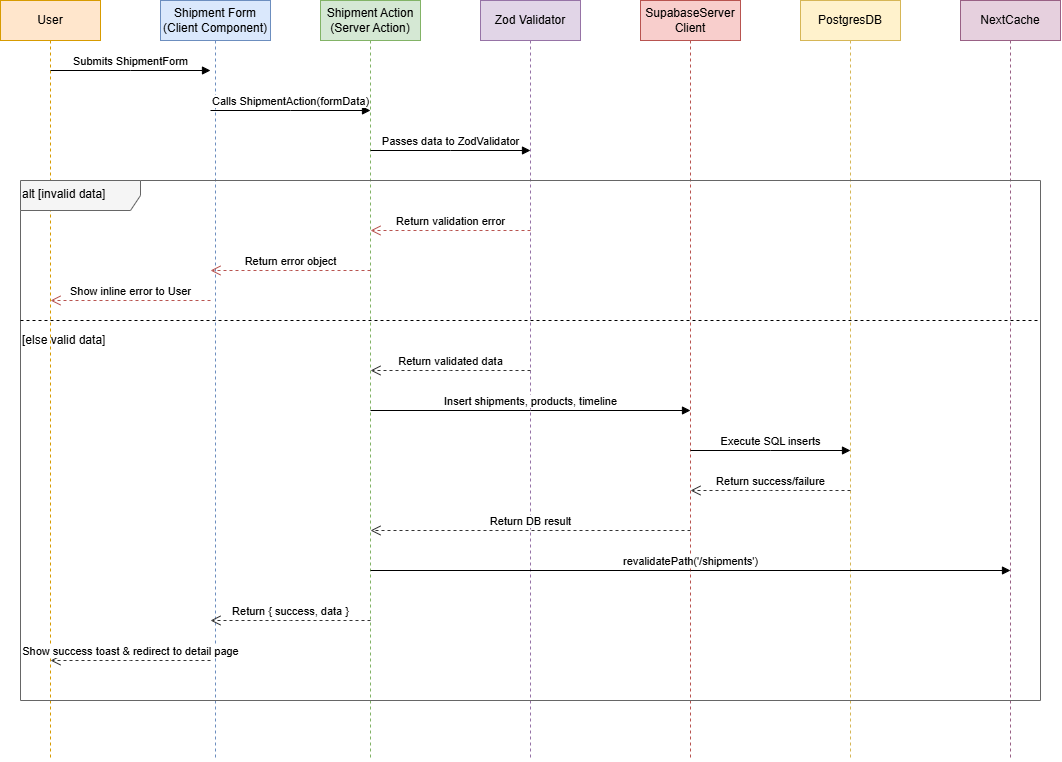

The diagram above was exported from draw.io. Its source (the exported page's mxGraphModel, read from the mxfile embedded in the PNG):
<mxGraphModel dx="1269" dy="562" grid="1" gridSize="10" guides="1" tooltips="1" connect="1" arrows="1" fold="1" page="1" pageScale="1" pageWidth="1200" pageHeight="900" math="0" shadow="0">
  <root>
    <mxCell id="0" />
    <mxCell id="1" parent="0" />
    <mxCell id="User" parent="1" style="shape=umlLifeline;perimeter=lifelinePerimeter;whiteSpace=wrap;html=1;container=1;dropTarget=0;collapsible=0;recursiveResize=0;outlineConnect=0;portConstraint=eastwest;newEdgeStyle={&quot;edgeStyle&quot;:&quot;elbowEdgeStyle&quot;,&quot;elbow&quot;:&quot;vertical&quot;,&quot;curved&quot;:0,&quot;rounded&quot;:0};fillColor=#ffe6cc;strokeColor=#d79b00;" value="User" vertex="1">
      <mxGeometry height="760" width="100" x="40" y="40" as="geometry" />
    </mxCell>
    <mxCell id="ShipmentForm" parent="1" style="shape=umlLifeline;perimeter=lifelinePerimeter;whiteSpace=wrap;html=1;container=1;dropTarget=0;collapsible=0;recursiveResize=0;outlineConnect=0;portConstraint=eastwest;newEdgeStyle={&quot;edgeStyle&quot;:&quot;elbowEdgeStyle&quot;,&quot;elbow&quot;:&quot;vertical&quot;,&quot;curved&quot;:0,&quot;rounded&quot;:0};fillColor=#dae8fc;strokeColor=#6c8ebf;" value="Shipment Form&lt;div&gt;(Client Component)&lt;/div&gt;" vertex="1">
      <mxGeometry height="760" width="110" x="200" y="40" as="geometry" />
    </mxCell>
    <mxCell id="ShipmentAction" parent="1" style="shape=umlLifeline;perimeter=lifelinePerimeter;whiteSpace=wrap;html=1;container=1;dropTarget=0;collapsible=0;recursiveResize=0;outlineConnect=0;portConstraint=eastwest;newEdgeStyle={&quot;edgeStyle&quot;:&quot;elbowEdgeStyle&quot;,&quot;elbow&quot;:&quot;vertical&quot;,&quot;curved&quot;:0,&quot;rounded&quot;:0};fillColor=#d5e8d4;strokeColor=#82b366;" value="Shipment Action&lt;div&gt;(Server Action)&lt;/div&gt;" vertex="1">
      <mxGeometry height="760" width="100" x="360" y="40" as="geometry" />
    </mxCell>
    <mxCell id="ZodValidator" parent="1" style="shape=umlLifeline;perimeter=lifelinePerimeter;whiteSpace=wrap;html=1;container=1;dropTarget=0;collapsible=0;recursiveResize=0;outlineConnect=0;portConstraint=eastwest;newEdgeStyle={&quot;edgeStyle&quot;:&quot;elbowEdgeStyle&quot;,&quot;elbow&quot;:&quot;vertical&quot;,&quot;curved&quot;:0,&quot;rounded&quot;:0};fillColor=#e1d5e7;strokeColor=#9673a6;" value="Zod Validator" vertex="1">
      <mxGeometry height="760" width="100" x="520" y="40" as="geometry" />
    </mxCell>
    <mxCell id="SupabaseClient" parent="1" style="shape=umlLifeline;perimeter=lifelinePerimeter;whiteSpace=wrap;html=1;container=1;dropTarget=0;collapsible=0;recursiveResize=0;outlineConnect=0;portConstraint=eastwest;newEdgeStyle={&quot;edgeStyle&quot;:&quot;elbowEdgeStyle&quot;,&quot;elbow&quot;:&quot;vertical&quot;,&quot;curved&quot;:0,&quot;rounded&quot;:0};fillColor=#f8cecc;strokeColor=#b85450;" value="SupabaseServer&lt;div&gt;Client&lt;/div&gt;" vertex="1">
      <mxGeometry height="760" width="100" x="680" y="40" as="geometry" />
    </mxCell>
    <mxCell id="PostgresDB" parent="1" style="shape=umlLifeline;perimeter=lifelinePerimeter;whiteSpace=wrap;html=1;container=1;dropTarget=0;collapsible=0;recursiveResize=0;outlineConnect=0;portConstraint=eastwest;newEdgeStyle={&quot;edgeStyle&quot;:&quot;elbowEdgeStyle&quot;,&quot;elbow&quot;:&quot;vertical&quot;,&quot;curved&quot;:0,&quot;rounded&quot;:0};fillColor=#fff2cc;strokeColor=#d6b656;" value="PostgresDB" vertex="1">
      <mxGeometry height="760" width="100" x="840" y="40" as="geometry" />
    </mxCell>
    <mxCell id="NextCache" parent="1" style="shape=umlLifeline;perimeter=lifelinePerimeter;whiteSpace=wrap;html=1;container=1;dropTarget=0;collapsible=0;recursiveResize=0;outlineConnect=0;portConstraint=eastwest;newEdgeStyle={&quot;edgeStyle&quot;:&quot;elbowEdgeStyle&quot;,&quot;elbow&quot;:&quot;vertical&quot;,&quot;curved&quot;:0,&quot;rounded&quot;:0};fillColor=#e6d0de;strokeColor=#996185;" value="NextCache" vertex="1">
      <mxGeometry height="760" width="100" x="1000" y="40" as="geometry" />
    </mxCell>
    <mxCell id="msg1" edge="1" parent="1" style="html=1;verticalAlign=bottom;endArrow=block;edgeStyle=elbowEdgeStyle;elbow=vertical;curved=0;rounded=0;" value="Submits ShipmentForm">
      <mxGeometry relative="1" as="geometry">
        <mxPoint x="90" y="110" as="sourcePoint" />
        <mxPoint x="250" y="110" as="targetPoint" />
      </mxGeometry>
    </mxCell>
    <mxCell id="msg2" edge="1" parent="1" style="html=1;verticalAlign=bottom;endArrow=block;edgeStyle=elbowEdgeStyle;elbow=vertical;curved=0;rounded=0;" value="Calls ShipmentAction(formData)">
      <mxGeometry relative="1" as="geometry">
        <mxPoint x="250" y="150" as="sourcePoint" />
        <mxPoint x="410" y="150" as="targetPoint" />
      </mxGeometry>
    </mxCell>
    <mxCell id="msg3" edge="1" parent="1" style="html=1;verticalAlign=bottom;endArrow=block;edgeStyle=elbowEdgeStyle;elbow=vertical;curved=0;rounded=0;" value="Passes data to ZodValidator">
      <mxGeometry relative="1" as="geometry">
        <mxPoint x="410" y="190" as="sourcePoint" />
        <mxPoint x="570" y="190" as="targetPoint" />
      </mxGeometry>
    </mxCell>
    <mxCell id="alt1" parent="1" style="shape=umlFrame;whiteSpace=wrap;html=1;width=120;height=30;boundedLbl=1;verticalAlign=top;align=left;fillColor=#f5f5f5;strokeColor=#666666;" value="alt [invalid data]" vertex="1">
      <mxGeometry height="520" width="1020" x="60" y="220" as="geometry" />
    </mxCell>
    <mxCell id="alt1_else" parent="alt1" style="text;html=1;strokeColor=none;fillColor=none;align=left;verticalAlign=middle;whiteSpace=wrap;rounded=0;" value="[else valid data]" vertex="1">
      <mxGeometry height="20" width="100" y="150" as="geometry" />
    </mxCell>
    <mxCell id="alt1_line" edge="1" parent="alt1" style="endArrow=none;dashed=1;html=1;rounded=0;exitX=0;exitY=0.3;exitDx=0;exitDy=0;entryX=1;entryY=0.3;entryDx=0;entryDy=0;" value="">
      <mxGeometry height="50" relative="1" width="50" as="geometry">
        <mxPoint y="140" as="sourcePoint" />
        <mxPoint x="1020" y="140" as="targetPoint" />
      </mxGeometry>
    </mxCell>
    <mxCell id="msg4" edge="1" parent="1" style="html=1;verticalAlign=bottom;endArrow=open;dashed=1;endSize=8;edgeStyle=elbowEdgeStyle;elbow=vertical;curved=0;rounded=0;strokeColor=#b85450;" value="Return validation error">
      <mxGeometry relative="1" as="geometry">
        <mxPoint x="570" y="270" as="sourcePoint" />
        <mxPoint x="410" y="270" as="targetPoint" />
      </mxGeometry>
    </mxCell>
    <mxCell id="msg5" edge="1" parent="1" style="html=1;verticalAlign=bottom;endArrow=open;dashed=1;endSize=8;edgeStyle=elbowEdgeStyle;elbow=vertical;curved=0;rounded=0;strokeColor=#b85450;" value="Return error object">
      <mxGeometry relative="1" as="geometry">
        <mxPoint x="410" y="310" as="sourcePoint" />
        <mxPoint x="250" y="310" as="targetPoint" />
      </mxGeometry>
    </mxCell>
    <mxCell id="msg6" edge="1" parent="1" style="html=1;verticalAlign=bottom;endArrow=open;dashed=1;endSize=8;edgeStyle=elbowEdgeStyle;elbow=vertical;curved=0;rounded=0;strokeColor=#b85450;" value="Show inline error to User">
      <mxGeometry relative="1" as="geometry">
        <mxPoint x="250" y="340" as="sourcePoint" />
        <mxPoint x="90" y="340" as="targetPoint" />
      </mxGeometry>
    </mxCell>
    <mxCell id="msg7" edge="1" parent="1" style="html=1;verticalAlign=bottom;endArrow=open;dashed=1;endSize=8;edgeStyle=elbowEdgeStyle;elbow=vertical;curved=0;rounded=0;strokeColor=#333333;" value="Return validated data">
      <mxGeometry relative="1" as="geometry">
        <mxPoint x="570" y="410" as="sourcePoint" />
        <mxPoint x="410" y="410" as="targetPoint" />
      </mxGeometry>
    </mxCell>
    <mxCell id="msg8" edge="1" parent="1" style="html=1;verticalAlign=bottom;endArrow=block;edgeStyle=elbowEdgeStyle;elbow=vertical;curved=0;rounded=0;" value="Insert shipments, products, timeline">
      <mxGeometry relative="1" as="geometry">
        <mxPoint x="410" y="450" as="sourcePoint" />
        <mxPoint x="730" y="450" as="targetPoint" />
      </mxGeometry>
    </mxCell>
    <mxCell id="msg9" edge="1" parent="1" style="html=1;verticalAlign=bottom;endArrow=block;edgeStyle=elbowEdgeStyle;elbow=vertical;curved=0;rounded=0;" value="Execute SQL inserts">
      <mxGeometry relative="1" as="geometry">
        <mxPoint x="730" y="490" as="sourcePoint" />
        <mxPoint x="890" y="490" as="targetPoint" />
      </mxGeometry>
    </mxCell>
    <mxCell id="msg10" edge="1" parent="1" style="html=1;verticalAlign=bottom;endArrow=open;dashed=1;endSize=8;edgeStyle=elbowEdgeStyle;elbow=vertical;curved=0;rounded=0;strokeColor=#333333;" value="Return success/failure">
      <mxGeometry relative="1" as="geometry">
        <mxPoint x="890" y="530" as="sourcePoint" />
        <mxPoint x="730" y="530" as="targetPoint" />
      </mxGeometry>
    </mxCell>
    <mxCell id="msg11" edge="1" parent="1" style="html=1;verticalAlign=bottom;endArrow=open;dashed=1;endSize=8;edgeStyle=elbowEdgeStyle;elbow=vertical;curved=0;rounded=0;strokeColor=#333333;" value="Return DB result">
      <mxGeometry relative="1" as="geometry">
        <mxPoint x="730" y="570" as="sourcePoint" />
        <mxPoint x="410" y="570" as="targetPoint" />
      </mxGeometry>
    </mxCell>
    <mxCell id="msg12" edge="1" parent="1" style="html=1;verticalAlign=bottom;endArrow=block;edgeStyle=elbowEdgeStyle;elbow=vertical;curved=0;rounded=0;" value="revalidatePath('/shipments')">
      <mxGeometry relative="1" as="geometry">
        <mxPoint x="410" y="610" as="sourcePoint" />
        <mxPoint x="1050" y="610" as="targetPoint" />
      </mxGeometry>
    </mxCell>
    <mxCell id="msg13" edge="1" parent="1" style="html=1;verticalAlign=bottom;endArrow=open;dashed=1;endSize=8;edgeStyle=elbowEdgeStyle;elbow=vertical;curved=0;rounded=0;strokeColor=#333333;" value="Return { success, data }">
      <mxGeometry relative="1" as="geometry">
        <mxPoint x="410" y="660" as="sourcePoint" />
        <mxPoint x="250" y="660" as="targetPoint" />
      </mxGeometry>
    </mxCell>
    <mxCell id="msg14" edge="1" parent="1" style="html=1;verticalAlign=bottom;endArrow=open;dashed=1;endSize=8;edgeStyle=elbowEdgeStyle;elbow=vertical;curved=0;rounded=0;strokeColor=#333333;" value="Show success toast &amp; redirect to detail page">
      <mxGeometry relative="1" as="geometry">
        <mxPoint x="250" y="700" as="sourcePoint" />
        <mxPoint x="90" y="700" as="targetPoint" />
      </mxGeometry>
    </mxCell>
  </root>
</mxGraphModel>